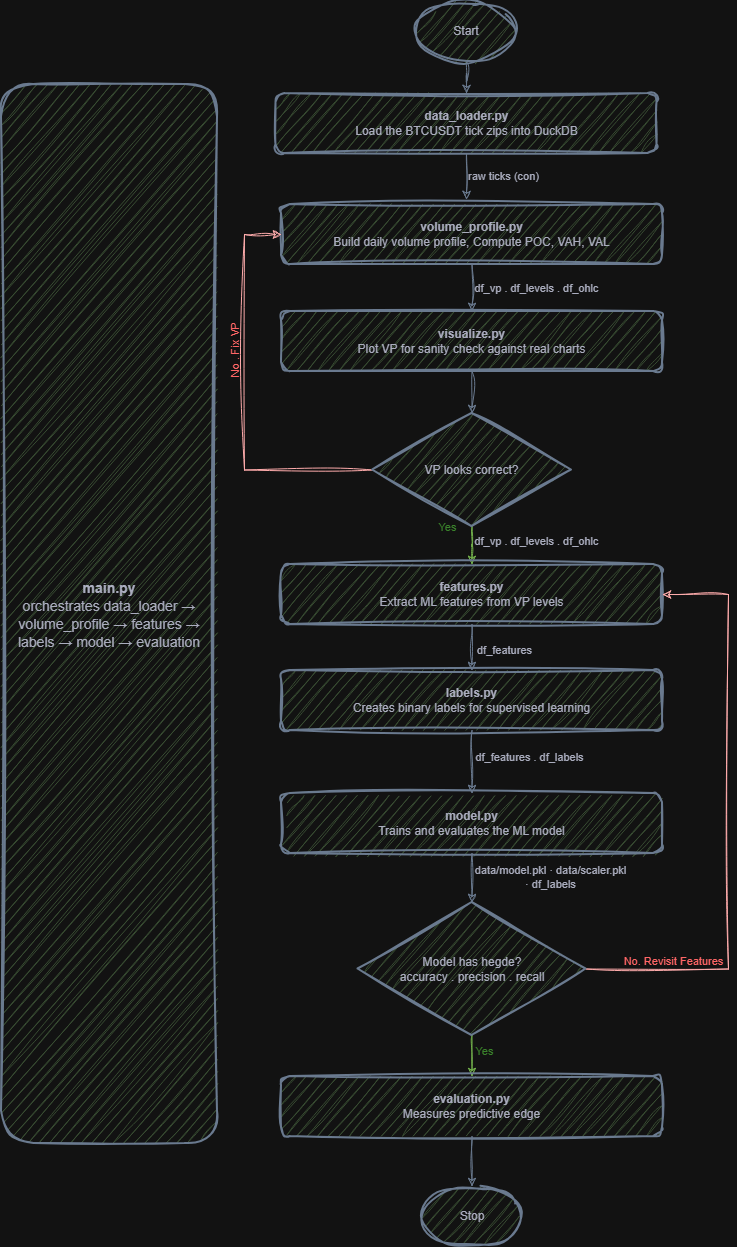

The diagram above was exported from draw.io. Its source (the exported page's mxGraphModel, read from the mxfile embedded in the PNG):
<mxGraphModel dx="1418" dy="780" grid="0" gridSize="10" guides="1" tooltips="1" connect="1" arrows="1" fold="1" page="1" pageScale="1" pageWidth="900" pageHeight="1600" math="0" shadow="0">
  <root>
    <mxCell id="0" />
    <mxCell id="1" parent="0" />
    <mxCell id="Nuf5UMzgwDtmBdoQ3rsv-110" edge="1" parent="1" source="Nuf5UMzgwDtmBdoQ3rsv-111" style="edgeStyle=orthogonalEdgeStyle;rounded=0;orthogonalLoop=1;jettySize=auto;html=1;sketch=1;curveFitting=1;jiggle=2;labelBackgroundColor=none;strokeColor=#788AA3;fontColor=default;" target="Nuf5UMzgwDtmBdoQ3rsv-114" value="">
      <mxGeometry relative="1" as="geometry" />
    </mxCell>
    <mxCell id="Nuf5UMzgwDtmBdoQ3rsv-111" parent="1" style="strokeWidth=2;html=1;shape=mxgraph.flowchart.start_1;whiteSpace=wrap;sketch=1;curveFitting=1;jiggle=2;labelBackgroundColor=none;fillColor=#B2C9AB;strokeColor=#788AA3;fontColor=#46495D;" value="Start" vertex="1">
      <mxGeometry height="60" width="100" x="453" y="51" as="geometry" />
    </mxCell>
    <mxCell id="Nuf5UMzgwDtmBdoQ3rsv-112" edge="1" parent="1" source="Nuf5UMzgwDtmBdoQ3rsv-114" style="edgeStyle=orthogonalEdgeStyle;rounded=0;orthogonalLoop=1;jettySize=auto;html=1;sketch=1;curveFitting=1;jiggle=2;labelBackgroundColor=none;strokeColor=#788AA3;fontColor=default;">
      <mxGeometry relative="1" as="geometry">
        <mxPoint x="503" y="249" as="targetPoint" />
      </mxGeometry>
    </mxCell>
    <mxCell id="Nuf5UMzgwDtmBdoQ3rsv-113" connectable="0" parent="Nuf5UMzgwDtmBdoQ3rsv-112" style="edgeLabel;html=1;align=center;verticalAlign=middle;resizable=0;points=[];sketch=1;curveFitting=1;jiggle=2;labelBackgroundColor=none;fontColor=#46495D;" value="raw ticks (con)" vertex="1">
      <mxGeometry relative="1" x="0.12" y="9" as="geometry">
        <mxPoint x="27" y="-4" as="offset" />
      </mxGeometry>
    </mxCell>
    <mxCell id="Nuf5UMzgwDtmBdoQ3rsv-114" parent="1" style="rounded=1;whiteSpace=wrap;html=1;strokeWidth=2;sketch=1;curveFitting=1;jiggle=2;labelBackgroundColor=none;fillColor=#B2C9AB;strokeColor=#788AA3;fontColor=#46495D;" value="&lt;b&gt;data_loader.py&lt;/b&gt;&lt;br&gt;Load the BTCUSDT tick zips into DuckDB" vertex="1">
      <mxGeometry height="60" width="381" x="312.5" y="143" as="geometry" />
    </mxCell>
    <mxCell id="Nuf5UMzgwDtmBdoQ3rsv-115" edge="1" parent="1" source="Nuf5UMzgwDtmBdoQ3rsv-116" style="edgeStyle=orthogonalEdgeStyle;rounded=0;orthogonalLoop=1;jettySize=auto;html=1;sketch=1;curveFitting=1;jiggle=2;labelBackgroundColor=none;strokeColor=#788AA3;fontColor=default;" target="Nuf5UMzgwDtmBdoQ3rsv-118" value="">
      <mxGeometry relative="1" as="geometry" />
    </mxCell>
    <mxCell id="Nuf5UMzgwDtmBdoQ3rsv-116" parent="1" style="rounded=1;whiteSpace=wrap;html=1;strokeWidth=2;sketch=1;curveFitting=1;jiggle=2;labelBackgroundColor=none;fillColor=#B2C9AB;strokeColor=#788AA3;fontColor=#46495D;" value="&lt;b&gt;volume_profile.py&lt;/b&gt;&lt;br&gt;Build daily volume profile, Compute POC, VAH, VAL" vertex="1">
      <mxGeometry height="60" width="381" x="318" y="254" as="geometry" />
    </mxCell>
    <mxCell id="Nuf5UMzgwDtmBdoQ3rsv-117" edge="1" parent="1" source="Nuf5UMzgwDtmBdoQ3rsv-118" style="edgeStyle=orthogonalEdgeStyle;rounded=0;orthogonalLoop=1;jettySize=auto;html=1;sketch=1;curveFitting=1;jiggle=2;labelBackgroundColor=none;strokeColor=#788AA3;fontColor=default;" target="Nuf5UMzgwDtmBdoQ3rsv-124" value="">
      <mxGeometry relative="1" as="geometry" />
    </mxCell>
    <mxCell id="Nuf5UMzgwDtmBdoQ3rsv-118" parent="1" style="rounded=1;whiteSpace=wrap;html=1;strokeWidth=2;sketch=1;curveFitting=1;jiggle=2;labelBackgroundColor=none;fillColor=#B2C9AB;strokeColor=#788AA3;fontColor=#46495D;" value="&lt;b&gt;visualize.py&lt;/b&gt;&lt;br&gt;Plot VP for sanity check against real charts" vertex="1">
      <mxGeometry height="60" width="381" x="318" y="361" as="geometry" />
    </mxCell>
    <mxCell id="Nuf5UMzgwDtmBdoQ3rsv-119" parent="1" style="text;html=1;whiteSpace=wrap;strokeColor=none;fillColor=none;align=center;verticalAlign=middle;rounded=0;sketch=1;curveFitting=1;jiggle=2;labelBackgroundColor=none;fontColor=#46495D;fontFamily=Helvetica;fontSize=11;resizable=0;" value="df_vp . df_levels .&amp;nbsp;df_ohlc" vertex="1">
      <mxGeometry height="30" width="127" x="510" y="323" as="geometry" />
    </mxCell>
    <mxCell id="Nuf5UMzgwDtmBdoQ3rsv-120" edge="1" parent="1" source="Nuf5UMzgwDtmBdoQ3rsv-124" style="edgeStyle=orthogonalEdgeStyle;rounded=0;orthogonalLoop=1;jettySize=auto;html=1;entryX=0;entryY=0.5;entryDx=0;entryDy=0;sketch=1;curveFitting=1;jiggle=2;labelBackgroundColor=none;strokeColor=#B20000;fontColor=default;fillColor=#e51400;" target="Nuf5UMzgwDtmBdoQ3rsv-116">
      <mxGeometry relative="1" as="geometry">
        <Array as="points">
          <mxPoint x="281" y="520" />
          <mxPoint x="281" y="284" />
        </Array>
      </mxGeometry>
    </mxCell>
    <mxCell id="Nuf5UMzgwDtmBdoQ3rsv-121" connectable="0" parent="Nuf5UMzgwDtmBdoQ3rsv-120" style="edgeLabel;html=1;align=center;verticalAlign=middle;resizable=0;points=[];rotation=-90;sketch=1;curveFitting=1;jiggle=2;labelBackgroundColor=none;fontColor=light-dark(#46495D,#FF6666);" value="No . Fix VP" vertex="1">
      <mxGeometry relative="1" x="0.1963" y="3" as="geometry">
        <mxPoint x="-7" y="-7" as="offset" />
      </mxGeometry>
    </mxCell>
    <mxCell id="Nuf5UMzgwDtmBdoQ3rsv-122" edge="1" parent="1" source="Nuf5UMzgwDtmBdoQ3rsv-124" style="edgeStyle=orthogonalEdgeStyle;rounded=0;orthogonalLoop=1;jettySize=auto;html=1;sketch=1;curveFitting=1;jiggle=2;labelBackgroundColor=none;strokeColor=#2D7600;fontColor=default;fillColor=#60a917;" target="Nuf5UMzgwDtmBdoQ3rsv-126" value="">
      <mxGeometry relative="1" as="geometry" />
    </mxCell>
    <mxCell id="Nuf5UMzgwDtmBdoQ3rsv-123" connectable="0" parent="Nuf5UMzgwDtmBdoQ3rsv-122" style="edgeLabel;html=1;align=center;verticalAlign=middle;resizable=0;points=[];sketch=1;curveFitting=1;jiggle=2;labelBackgroundColor=none;fontColor=light-dark(#46495D, #3a822b);" value="Yes" vertex="1">
      <mxGeometry relative="1" x="-0.2542" y="4" as="geometry">
        <mxPoint x="-29" y="-16" as="offset" />
      </mxGeometry>
    </mxCell>
    <mxCell id="Nuf5UMzgwDtmBdoQ3rsv-124" parent="1" style="strokeWidth=2;html=1;shape=mxgraph.flowchart.decision;whiteSpace=wrap;sketch=1;curveFitting=1;jiggle=2;labelBackgroundColor=none;fillColor=#B2C9AB;strokeColor=#788AA3;fontColor=#46495D;" value="VP looks correct?" vertex="1">
      <mxGeometry height="113" width="199" x="409" y="463" as="geometry" />
    </mxCell>
    <mxCell id="Nuf5UMzgwDtmBdoQ3rsv-125" edge="1" parent="1" source="Nuf5UMzgwDtmBdoQ3rsv-126" style="edgeStyle=orthogonalEdgeStyle;rounded=0;orthogonalLoop=1;jettySize=auto;html=1;sketch=1;curveFitting=1;jiggle=2;labelBackgroundColor=none;strokeColor=#788AA3;fontColor=default;" target="Nuf5UMzgwDtmBdoQ3rsv-128" value="">
      <mxGeometry relative="1" as="geometry" />
    </mxCell>
    <mxCell id="Nuf5UMzgwDtmBdoQ3rsv-126" parent="1" style="rounded=1;whiteSpace=wrap;html=1;strokeWidth=2;sketch=1;curveFitting=1;jiggle=2;labelBackgroundColor=none;fillColor=#B2C9AB;strokeColor=#788AA3;fontColor=#46495D;" value="&lt;b&gt;features.py&lt;/b&gt;&lt;br&gt;Extract ML features from VP levels" vertex="1">
      <mxGeometry height="60" width="381" x="318" y="614" as="geometry" />
    </mxCell>
    <mxCell id="Nuf5UMzgwDtmBdoQ3rsv-127" edge="1" parent="1" source="Nuf5UMzgwDtmBdoQ3rsv-128" style="edgeStyle=orthogonalEdgeStyle;rounded=0;orthogonalLoop=1;jettySize=auto;html=1;sketch=1;curveFitting=1;jiggle=2;labelBackgroundColor=none;strokeColor=#788AA3;fontColor=default;" target="Nuf5UMzgwDtmBdoQ3rsv-130" value="">
      <mxGeometry relative="1" as="geometry" />
    </mxCell>
    <mxCell id="Nuf5UMzgwDtmBdoQ3rsv-128" parent="1" style="rounded=1;whiteSpace=wrap;html=1;strokeWidth=2;sketch=1;curveFitting=1;jiggle=2;labelBackgroundColor=none;fillColor=#B2C9AB;strokeColor=#788AA3;fontColor=#46495D;" value="&lt;b&gt;labels.py&lt;/b&gt;&lt;br&gt;&lt;code class=&quot;bg-text-200/5 border border-0.5 border-border-300 text-danger-000 whitespace-pre-wrap rounded-[0.4rem] px-1 py-px text-[0.9rem]&quot;&gt;&lt;/code&gt;Creates binary labels for supervised learning" vertex="1">
      <mxGeometry height="60" width="381" x="318" y="720" as="geometry" />
    </mxCell>
    <mxCell id="Nuf5UMzgwDtmBdoQ3rsv-129" edge="1" parent="1" source="Nuf5UMzgwDtmBdoQ3rsv-130" style="edgeStyle=orthogonalEdgeStyle;rounded=0;orthogonalLoop=1;jettySize=auto;html=1;sketch=1;curveFitting=1;jiggle=2;labelBackgroundColor=none;strokeColor=#788AA3;fontColor=default;" target="Nuf5UMzgwDtmBdoQ3rsv-135" value="">
      <mxGeometry relative="1" as="geometry" />
    </mxCell>
    <mxCell id="Nuf5UMzgwDtmBdoQ3rsv-130" parent="1" style="rounded=1;whiteSpace=wrap;html=1;strokeWidth=2;sketch=1;curveFitting=1;jiggle=2;labelBackgroundColor=none;fillColor=#B2C9AB;strokeColor=#788AA3;fontColor=#46495D;" value="&lt;b&gt;model.py&lt;/b&gt;&lt;br&gt;Trains and evaluates the ML model" vertex="1">
      <mxGeometry height="60" width="381" x="318" y="843" as="geometry" />
    </mxCell>
    <mxCell id="Nuf5UMzgwDtmBdoQ3rsv-131" parent="1" style="text;html=1;whiteSpace=wrap;strokeColor=none;fillColor=none;align=center;verticalAlign=middle;rounded=0;sketch=1;curveFitting=1;jiggle=2;labelBackgroundColor=none;fontColor=#46495D;fontFamily=Helvetica;fontSize=11;resizable=0;" value="df_features . df_labels" vertex="1">
      <mxGeometry height="30" width="159" x="487" y="792" as="geometry" />
    </mxCell>
    <mxCell id="Nuf5UMzgwDtmBdoQ3rsv-132" edge="1" parent="1" source="Nuf5UMzgwDtmBdoQ3rsv-135" style="edgeStyle=orthogonalEdgeStyle;rounded=0;orthogonalLoop=1;jettySize=auto;html=1;sketch=1;curveFitting=1;jiggle=2;labelBackgroundColor=none;strokeColor=#B20000;fontColor=default;align=center;verticalAlign=middle;fontFamily=Helvetica;fontSize=11;endArrow=classic;fillColor=#e51400;" target="Nuf5UMzgwDtmBdoQ3rsv-126">
      <mxGeometry relative="1" as="geometry">
        <Array as="points">
          <mxPoint x="765" y="1019" />
          <mxPoint x="765" y="644" />
        </Array>
      </mxGeometry>
    </mxCell>
    <mxCell id="Nuf5UMzgwDtmBdoQ3rsv-133" connectable="0" parent="Nuf5UMzgwDtmBdoQ3rsv-132" style="edgeLabel;html=1;align=center;verticalAlign=middle;resizable=0;points=[];sketch=1;curveFitting=1;jiggle=2;labelBackgroundColor=none;fontColor=light-dark(#46495D,#FF6666);rounded=0;strokeColor=#B20000;fontFamily=Helvetica;fontSize=11;fillColor=none;gradientColor=none;" value="No. Revisit Features" vertex="1">
      <mxGeometry relative="1" x="-0.5922" y="-2" as="geometry">
        <mxPoint x="-32" y="-10" as="offset" />
      </mxGeometry>
    </mxCell>
    <mxCell id="Nuf5UMzgwDtmBdoQ3rsv-134" edge="1" parent="1" source="Nuf5UMzgwDtmBdoQ3rsv-135" style="edgeStyle=orthogonalEdgeStyle;rounded=0;orthogonalLoop=1;jettySize=auto;html=1;sketch=1;curveFitting=1;jiggle=2;labelBackgroundColor=none;strokeColor=#2D7600;fontColor=default;align=center;verticalAlign=middle;fontFamily=Helvetica;fontSize=11;endArrow=classic;fillColor=#60a917;" target="Nuf5UMzgwDtmBdoQ3rsv-137" value="">
      <mxGeometry relative="1" as="geometry" />
    </mxCell>
    <mxCell id="Nuf5UMzgwDtmBdoQ3rsv-135" parent="1" style="strokeWidth=2;html=1;shape=mxgraph.flowchart.decision;whiteSpace=wrap;sketch=1;curveFitting=1;jiggle=2;labelBackgroundColor=none;fillColor=#B2C9AB;strokeColor=#788AA3;fontColor=#46495D;" value="Model has hegde?&lt;div&gt;accuracy . precision . recall&lt;/div&gt;" vertex="1">
      <mxGeometry height="133" width="228" x="394.5" y="952" as="geometry" />
    </mxCell>
    <mxCell id="Nuf5UMzgwDtmBdoQ3rsv-153" edge="1" parent="1" source="Nuf5UMzgwDtmBdoQ3rsv-137" style="edgeStyle=orthogonalEdgeStyle;rounded=0;sketch=1;hachureGap=4;jiggle=2;curveFitting=1;orthogonalLoop=1;jettySize=auto;html=1;fontFamily=Helvetica;strokeColor=#788AA3;align=center;verticalAlign=middle;fontSize=11;fontColor=default;labelBackgroundColor=none;endArrow=classic;" target="Nuf5UMzgwDtmBdoQ3rsv-146">
      <mxGeometry relative="1" as="geometry" />
    </mxCell>
    <mxCell id="Nuf5UMzgwDtmBdoQ3rsv-137" parent="1" style="rounded=1;whiteSpace=wrap;html=1;strokeWidth=2;sketch=1;curveFitting=1;jiggle=2;labelBackgroundColor=none;fillColor=#B2C9AB;strokeColor=#788AA3;fontColor=#46495D;" value="&lt;b&gt;evaluation.py&lt;/b&gt;&lt;br&gt;Measures predictive edge" vertex="1">
      <mxGeometry height="60" width="381" x="318" y="1126" as="geometry" />
    </mxCell>
    <mxCell id="Nuf5UMzgwDtmBdoQ3rsv-145" parent="1" style="rounded=1;whiteSpace=wrap;html=1;strokeWidth=2;sketch=1;curveFitting=1;jiggle=2;labelBackgroundColor=none;fillColor=#B2C9AB;strokeColor=#788AA3;fontColor=#46495D;align=center;" value="&lt;sub&gt;&lt;font style=&quot;font-size: 14px;&quot;&gt;&lt;b style=&quot;&quot;&gt;main.py&lt;/b&gt;&lt;br&gt;orchestrates data_loader → volume_profile → features → labels → model → evaluation&lt;/font&gt;&lt;/sub&gt;" vertex="1">
      <mxGeometry height="1059" width="216" x="38" y="134" as="geometry" />
    </mxCell>
    <mxCell id="Nuf5UMzgwDtmBdoQ3rsv-146" parent="1" style="strokeWidth=2;html=1;shape=mxgraph.flowchart.start_1;whiteSpace=wrap;sketch=1;curveFitting=1;jiggle=2;labelBackgroundColor=none;fillColor=#B2C9AB;strokeColor=#788AA3;fontColor=#46495D;" value="Stop" vertex="1">
      <mxGeometry height="60" width="100" x="458.5" y="1236" as="geometry" />
    </mxCell>
    <mxCell id="Nuf5UMzgwDtmBdoQ3rsv-147" connectable="0" parent="1" style="edgeLabel;html=1;align=center;verticalAlign=middle;resizable=0;points=[];sketch=1;curveFitting=1;jiggle=2;labelBackgroundColor=none;fontColor=light-dark(#46495D, #3a822b);" value="Yes" vertex="1">
      <mxGeometry x="539" y="1080" as="geometry">
        <mxPoint x="-19" y="20" as="offset" />
      </mxGeometry>
    </mxCell>
    <mxCell id="Nuf5UMzgwDtmBdoQ3rsv-148" parent="1" style="text;html=1;whiteSpace=wrap;strokeColor=none;fillColor=none;align=center;verticalAlign=middle;rounded=0;sketch=1;curveFitting=1;jiggle=2;labelBackgroundColor=none;fontColor=#46495D;fontFamily=Helvetica;fontSize=11;resizable=0;" value="df_features" vertex="1">
      <mxGeometry height="30" width="127" x="478" y="685" as="geometry" />
    </mxCell>
    <mxCell id="Nuf5UMzgwDtmBdoQ3rsv-149" parent="1" style="text;html=1;whiteSpace=wrap;strokeColor=none;fillColor=none;align=center;verticalAlign=middle;rounded=0;sketch=1;curveFitting=1;jiggle=2;labelBackgroundColor=none;fontColor=#46495D;fontFamily=Helvetica;fontSize=11;resizable=0;" value="data/model.pkl · data/scaler.pkl · df_labels" vertex="1">
      <mxGeometry height="30" width="159" x="508" y="912" as="geometry" />
    </mxCell>
    <mxCell id="Nuf5UMzgwDtmBdoQ3rsv-150" parent="1" style="text;html=1;whiteSpace=wrap;strokeColor=none;fillColor=none;align=center;verticalAlign=middle;rounded=0;sketch=1;curveFitting=1;jiggle=2;labelBackgroundColor=none;fontColor=#46495D;fontFamily=Helvetica;fontSize=11;resizable=0;" value="df_vp . df_levels .&amp;nbsp;df_ohlc" vertex="1">
      <mxGeometry height="30" width="127" x="510" y="576" as="geometry" />
    </mxCell>
  </root>
</mxGraphModel>